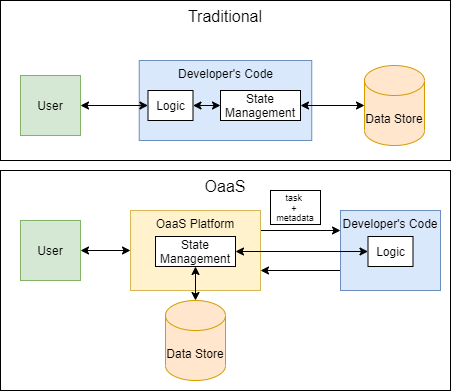

The diagram above was exported from draw.io. Its source (the exported page's mxGraphModel, read from the mxfile embedded in the PNG):
<mxGraphModel dx="593" dy="371" grid="1" gridSize="10" guides="1" tooltips="1" connect="1" arrows="1" fold="1" page="1" pageScale="1" pageWidth="827" pageHeight="1169" math="0" shadow="0">
  <root>
    <mxCell id="0" />
    <mxCell id="1" parent="0" />
    <mxCell id="57" value="OaaS" style="rounded=0;whiteSpace=wrap;html=1;verticalAlign=top;fontSize=16;" parent="1" vertex="1">
      <mxGeometry x="50" y="250" width="450" height="220" as="geometry" />
    </mxCell>
    <mxCell id="56" value="Traditional" style="rounded=0;whiteSpace=wrap;html=1;verticalAlign=top;fontSize=16;" parent="1" vertex="1">
      <mxGeometry x="50" y="80" width="450" height="160" as="geometry" />
    </mxCell>
    <mxCell id="38" value="Developer's Code" style="rounded=0;whiteSpace=wrap;html=1;fillColor=#dae8fc;strokeColor=#6c8ebf;verticalAlign=top;" parent="1" vertex="1">
      <mxGeometry x="188.75" y="140" width="172.5" height="80" as="geometry" />
    </mxCell>
    <mxCell id="39" value="Data Store" style="shape=cylinder3;whiteSpace=wrap;html=1;boundedLbl=1;backgroundOutline=1;size=15;fillColor=#ffe6cc;strokeColor=#d79b00;" parent="1" vertex="1">
      <mxGeometry x="414" y="145" width="60" height="80" as="geometry" />
    </mxCell>
    <mxCell id="40" style="edgeStyle=orthogonalEdgeStyle;rounded=0;orthogonalLoop=1;jettySize=auto;html=1;exitX=1;exitY=0.5;exitDx=0;exitDy=0;startArrow=classic;startFill=1;entryX=0;entryY=0.5;entryDx=0;entryDy=0;" parent="1" source="41" target="58" edge="1">
      <mxGeometry relative="1" as="geometry">
        <mxPoint x="70" y="180" as="sourcePoint" />
        <mxPoint x="220" y="190" as="targetPoint" />
      </mxGeometry>
    </mxCell>
    <mxCell id="41" value="User" style="rounded=0;whiteSpace=wrap;html=1;fillColor=#d5e8d4;strokeColor=#82b366;" parent="1" vertex="1">
      <mxGeometry x="70" y="155" width="60" height="60" as="geometry" />
    </mxCell>
    <mxCell id="43" style="edgeStyle=orthogonalEdgeStyle;rounded=0;orthogonalLoop=1;jettySize=auto;html=1;exitX=1;exitY=0.25;exitDx=0;exitDy=0;entryX=0;entryY=0.25;entryDx=0;entryDy=0;fontSize=8;startArrow=none;startFill=0;" parent="1" source="44" target="48" edge="1">
      <mxGeometry relative="1" as="geometry" />
    </mxCell>
    <mxCell id="44" value="OaaS Platform" style="rounded=0;whiteSpace=wrap;html=1;fillColor=#fff2cc;strokeColor=#d6b656;verticalAlign=top;" parent="1" vertex="1">
      <mxGeometry x="180" y="290" width="130" height="80" as="geometry" />
    </mxCell>
    <mxCell id="46" style="edgeStyle=orthogonalEdgeStyle;rounded=0;orthogonalLoop=1;jettySize=auto;html=1;exitX=0;exitY=0.75;exitDx=0;exitDy=0;entryX=1;entryY=0.75;entryDx=0;entryDy=0;fontSize=8;startArrow=none;startFill=0;" parent="1" source="48" target="44" edge="1">
      <mxGeometry relative="1" as="geometry" />
    </mxCell>
    <mxCell id="48" value="Developer's Code" style="rounded=0;whiteSpace=wrap;html=1;fillColor=#dae8fc;strokeColor=#6c8ebf;verticalAlign=top;" parent="1" vertex="1">
      <mxGeometry x="390" y="290" width="100" height="80" as="geometry" />
    </mxCell>
    <mxCell id="49" style="edgeStyle=orthogonalEdgeStyle;rounded=0;orthogonalLoop=1;jettySize=auto;html=1;startArrow=classic;startFill=1;entryX=0;entryY=0.5;entryDx=0;entryDy=0;" parent="1" source="50" target="44" edge="1">
      <mxGeometry relative="1" as="geometry">
        <mxPoint x="190" y="410" as="targetPoint" />
      </mxGeometry>
    </mxCell>
    <mxCell id="50" value="User" style="rounded=0;whiteSpace=wrap;html=1;fillColor=#d5e8d4;strokeColor=#82b366;" parent="1" vertex="1">
      <mxGeometry x="70" y="300" width="60" height="60" as="geometry" />
    </mxCell>
    <mxCell id="60" style="edgeStyle=orthogonalEdgeStyle;rounded=0;orthogonalLoop=1;jettySize=auto;html=1;entryX=0;entryY=0.5;entryDx=0;entryDy=0;fontSize=12;startArrow=classic;startFill=1;" parent="1" source="58" target="59" edge="1">
      <mxGeometry relative="1" as="geometry" />
    </mxCell>
    <mxCell id="58" value="Logic" style="rounded=0;whiteSpace=wrap;html=1;verticalAlign=middle;fontSize=12;" parent="1" vertex="1">
      <mxGeometry x="197.5" y="170" width="45" height="30" as="geometry" />
    </mxCell>
    <mxCell id="59" value="State Management" style="rounded=0;whiteSpace=wrap;html=1;verticalAlign=middle;fontSize=12;" parent="1" vertex="1">
      <mxGeometry x="270" y="170" width="80" height="30" as="geometry" />
    </mxCell>
    <mxCell id="37" style="edgeStyle=orthogonalEdgeStyle;rounded=0;orthogonalLoop=1;jettySize=auto;html=1;startArrow=classic;startFill=1;exitX=1;exitY=0.5;exitDx=0;exitDy=0;" parent="1" source="59" target="39" edge="1">
      <mxGeometry relative="1" as="geometry" />
    </mxCell>
    <mxCell id="66" style="edgeStyle=orthogonalEdgeStyle;rounded=0;orthogonalLoop=1;jettySize=auto;html=1;entryX=1;entryY=0.5;entryDx=0;entryDy=0;startArrow=classic;startFill=1;" parent="1" source="62" target="63" edge="1">
      <mxGeometry relative="1" as="geometry" />
    </mxCell>
    <mxCell id="62" value="Logic" style="rounded=0;whiteSpace=wrap;html=1;verticalAlign=middle;fontSize=12;" parent="1" vertex="1">
      <mxGeometry x="417.5" y="316" width="45" height="30" as="geometry" />
    </mxCell>
    <mxCell id="65" style="edgeStyle=orthogonalEdgeStyle;rounded=0;orthogonalLoop=1;jettySize=auto;html=1;exitX=0.5;exitY=1;exitDx=0;exitDy=0;entryX=0.5;entryY=0;entryDx=0;entryDy=0;entryPerimeter=0;startArrow=classic;startFill=1;" parent="1" source="63" target="67" edge="1">
      <mxGeometry relative="1" as="geometry">
        <mxPoint x="245" y="390" as="targetPoint" />
      </mxGeometry>
    </mxCell>
    <mxCell id="63" value="State Management" style="rounded=0;whiteSpace=wrap;html=1;verticalAlign=middle;fontSize=12;" parent="1" vertex="1">
      <mxGeometry x="205" y="316" width="80" height="30" as="geometry" />
    </mxCell>
    <mxCell id="67" value="Data Store" style="shape=cylinder3;whiteSpace=wrap;html=1;boundedLbl=1;backgroundOutline=1;size=15;fillColor=#ffe6cc;strokeColor=#d79b00;" parent="1" vertex="1">
      <mxGeometry x="215" y="380" width="60" height="80" as="geometry" />
    </mxCell>
    <mxCell id="eu2t1LVsneU3ruByFFrk-67" value="task &lt;br&gt;+ &lt;br&gt;metadata" style="rounded=0;whiteSpace=wrap;html=1;verticalAlign=middle;fontSize=9;" vertex="1" parent="1">
      <mxGeometry x="320" y="270" width="50" height="34" as="geometry" />
    </mxCell>
  </root>
</mxGraphModel>